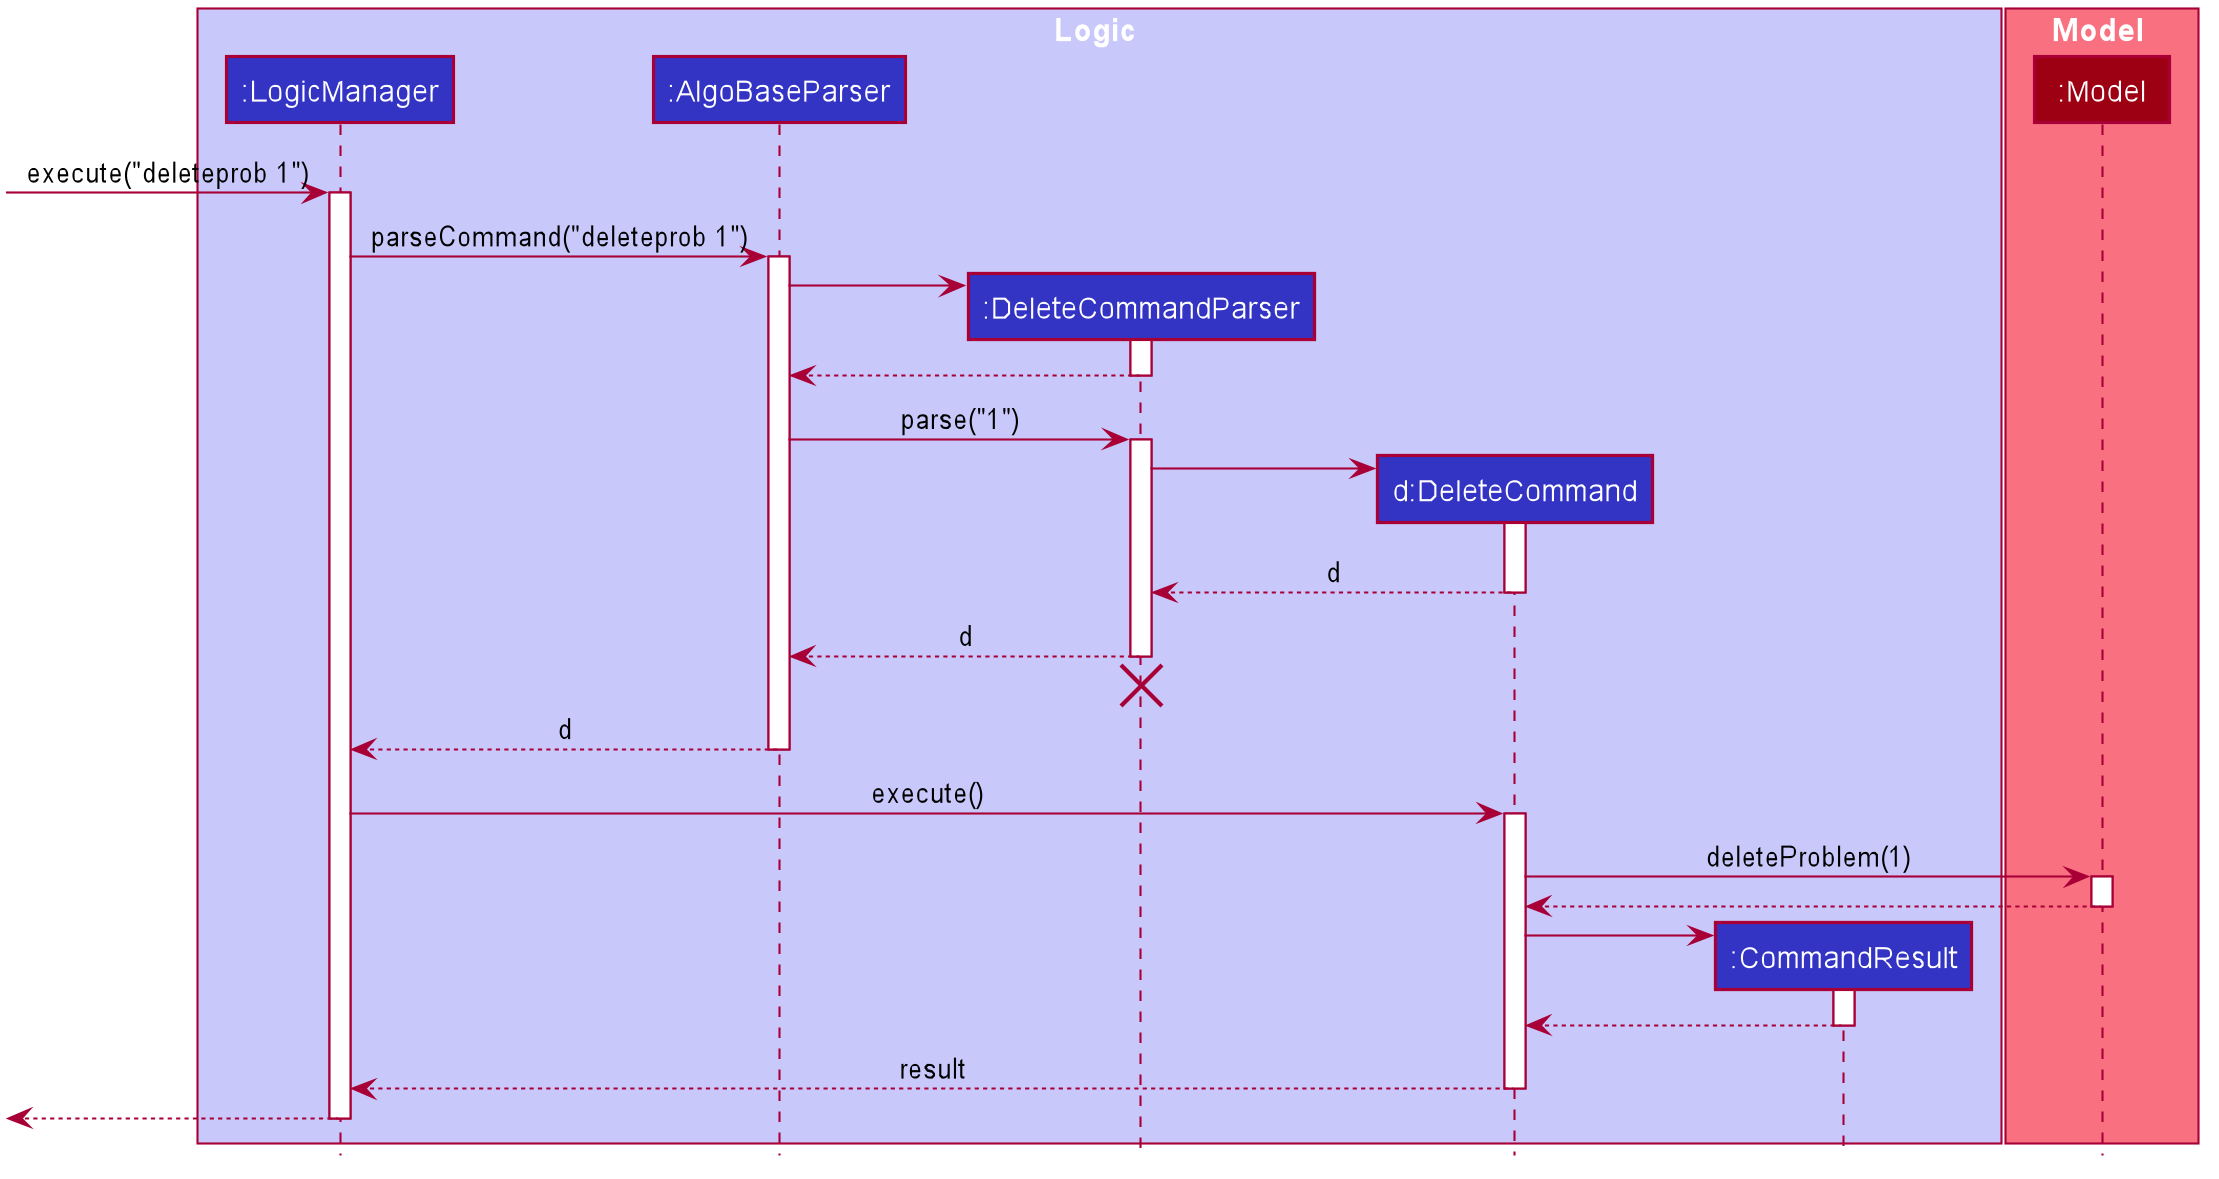

The diagram above was rendered by PlantUML. Its source (embedded in the PNG):
@startuml









skinparam BackgroundColor #FFFFFFF

skinparam Shadowing false

skinparam Class {
    FontColor #FFFFFF
    BorderThickness 1
    BorderColor #FFFFFF
    StereotypeFontColor #FFFFFF
    FontName Arial
}

skinparam Actor {
    BorderColor #000000
    Color #000000
    FontName Arial
}

skinparam Sequence {
    MessageAlign center
    BoxFontSize 15
    BoxPadding 0
    BoxFontColor #FFFFFF
    FontName Arial
}

skinparam Participant {
    FontColor #FFFFFFF
    Padding 20
}

skinparam MinClassWidth 50
skinparam ParticipantPadding 10
skinparam Shadowing false
skinparam DefaultTextAlignment center
skinparam packageStyle Rectangle

hide footbox
hide members
hide circle

box Logic #C8C8FA
participant ":LogicManager" as LogicManager #3333C4
participant ":AlgoBaseParser" as AlgoBaseParser #3333C4
participant ":DeleteCommandParser" as DeleteCommandParser #3333C4
participant "d:DeleteCommand" as DeleteCommand #3333C4
participant ":CommandResult" as CommandResult #3333C4
end box

box Model #F97181
participant ":Model" as Model #9D0012
end box

[-> LogicManager : execute("deleteprob 1")
activate LogicManager

LogicManager -> AlgoBaseParser : parseCommand("deleteprob 1")
activate AlgoBaseParser

create DeleteCommandParser
AlgoBaseParser -> DeleteCommandParser
activate DeleteCommandParser

DeleteCommandParser --> AlgoBaseParser
deactivate DeleteCommandParser

AlgoBaseParser -> DeleteCommandParser : parse("1")
activate DeleteCommandParser

create DeleteCommand
DeleteCommandParser -> DeleteCommand
activate DeleteCommand

DeleteCommand --> DeleteCommandParser : d
deactivate DeleteCommand

DeleteCommandParser --> AlgoBaseParser : d
deactivate DeleteCommandParser
DeleteCommandParser -[hidden]-> AlgoBaseParser
destroy DeleteCommandParser

AlgoBaseParser --> LogicManager : d
deactivate AlgoBaseParser

LogicManager -> DeleteCommand : execute()
activate DeleteCommand

DeleteCommand -> Model : deleteProblem(1)
activate Model

Model --> DeleteCommand
deactivate Model

create CommandResult
DeleteCommand -> CommandResult
activate CommandResult

CommandResult --> DeleteCommand
deactivate CommandResult

DeleteCommand --> LogicManager : result
deactivate DeleteCommand

[<--LogicManager
deactivate LogicManager
@enduml